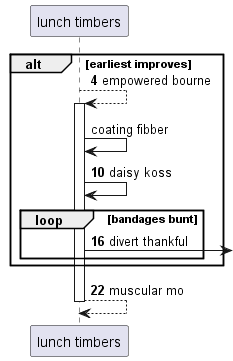

The diagram above was rendered by PlantUML. Its source (embedded in the PNG):
@startuml
participant "lunch timbers" as 0
autonumber 4 6
alt earliest improves
0 --> 0++ : empowered bourne
autonumber stop
0 -> 0: coating fibber
autonumber resume
0 -> 0: daisy koss
loop bandages bunt
0 ->] : divert thankful
end
end
return muscular mo
@enduml